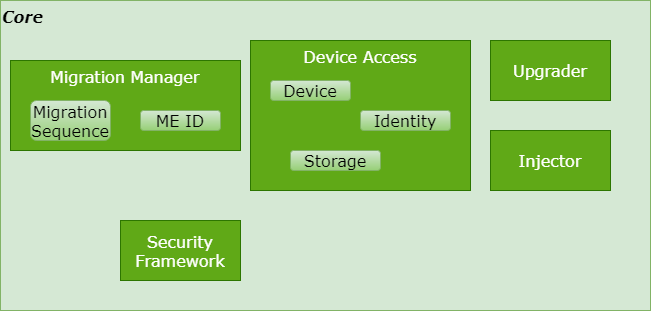

The diagram above was exported from draw.io. Its source (the exported page's mxGraphModel, read from the mxfile embedded in the PNG):
<mxGraphModel dx="1173" dy="530" grid="1" gridSize="10" guides="0" tooltips="1" connect="1" arrows="1" fold="1" page="1" pageScale="1" pageWidth="827" pageHeight="1169" math="0" shadow="0">
  <root>
    <mxCell id="wUgKGo1oeH0BvYZLKjoo-0" />
    <mxCell id="wUgKGo1oeH0BvYZLKjoo-1" parent="wUgKGo1oeH0BvYZLKjoo-0" />
    <mxCell id="wUgKGo1oeH0BvYZLKjoo-2" value="Core" style="rounded=0;whiteSpace=wrap;html=1;fillColor=#d5e8d4;strokeColor=#82b366;fontFamily=Verdana;fontSize=16;verticalAlign=top;align=left;fontStyle=3" vertex="1" parent="wUgKGo1oeH0BvYZLKjoo-1">
      <mxGeometry x="70" y="80" width="650" height="310" as="geometry" />
    </mxCell>
    <mxCell id="wUgKGo1oeH0BvYZLKjoo-3" value="Migration Manager" style="rounded=0;whiteSpace=wrap;html=1;fontFamily=Verdana;fontSize=16;strokeColor=#2D7600;fillColor=#60a917;align=center;verticalAlign=top;fontColor=#ffffff;" vertex="1" parent="wUgKGo1oeH0BvYZLKjoo-1">
      <mxGeometry x="80" y="140" width="230" height="90" as="geometry" />
    </mxCell>
    <mxCell id="wUgKGo1oeH0BvYZLKjoo-4" value="Security Framework" style="rounded=0;whiteSpace=wrap;html=1;fontFamily=Verdana;fontSize=16;strokeColor=#2D7600;fillColor=#60a917;align=center;verticalAlign=middle;fontColor=#ffffff;" vertex="1" parent="wUgKGo1oeH0BvYZLKjoo-1">
      <mxGeometry x="190" y="300" width="120" height="60" as="geometry" />
    </mxCell>
    <mxCell id="wUgKGo1oeH0BvYZLKjoo-5" value="Device Access" style="rounded=0;whiteSpace=wrap;html=1;fontFamily=Verdana;fontSize=16;strokeColor=#2D7600;fillColor=#60a917;align=center;verticalAlign=top;fontColor=#ffffff;" vertex="1" parent="wUgKGo1oeH0BvYZLKjoo-1">
      <mxGeometry x="320" y="120" width="220" height="150" as="geometry" />
    </mxCell>
    <mxCell id="wUgKGo1oeH0BvYZLKjoo-6" value="Identity" style="rounded=1;whiteSpace=wrap;html=1;fontFamily=Verdana;fontSize=16;strokeColor=#82b366;fillColor=#d5e8d4;align=center;verticalAlign=middle;gradientColor=#97d077;" vertex="1" parent="wUgKGo1oeH0BvYZLKjoo-1">
      <mxGeometry x="430" y="190" width="90" height="20" as="geometry" />
    </mxCell>
    <mxCell id="wUgKGo1oeH0BvYZLKjoo-7" value="Device" style="rounded=1;whiteSpace=wrap;html=1;fontFamily=Verdana;fontSize=16;strokeColor=#82b366;fillColor=#d5e8d4;align=center;verticalAlign=middle;gradientColor=#97d077;" vertex="1" parent="wUgKGo1oeH0BvYZLKjoo-1">
      <mxGeometry x="340" y="160" width="80" height="20" as="geometry" />
    </mxCell>
    <mxCell id="wUgKGo1oeH0BvYZLKjoo-8" value="Storage" style="rounded=1;whiteSpace=wrap;html=1;fontFamily=Verdana;fontSize=16;strokeColor=#82b366;fillColor=#d5e8d4;align=center;verticalAlign=middle;gradientColor=#97d077;" vertex="1" parent="wUgKGo1oeH0BvYZLKjoo-1">
      <mxGeometry x="360" y="230" width="90" height="20" as="geometry" />
    </mxCell>
    <mxCell id="wUgKGo1oeH0BvYZLKjoo-9" value="Upgrader" style="rounded=0;whiteSpace=wrap;html=1;fontFamily=Verdana;fontSize=16;strokeColor=#2D7600;fillColor=#60a917;align=center;verticalAlign=middle;fontColor=#ffffff;" vertex="1" parent="wUgKGo1oeH0BvYZLKjoo-1">
      <mxGeometry x="560" y="120" width="120" height="60" as="geometry" />
    </mxCell>
    <mxCell id="wUgKGo1oeH0BvYZLKjoo-10" value="Injector" style="rounded=0;whiteSpace=wrap;html=1;fontFamily=Verdana;fontSize=16;strokeColor=#2D7600;fillColor=#60a917;align=center;verticalAlign=middle;fontColor=#ffffff;" vertex="1" parent="wUgKGo1oeH0BvYZLKjoo-1">
      <mxGeometry x="560" y="210" width="120" height="60" as="geometry" />
    </mxCell>
    <mxCell id="wUgKGo1oeH0BvYZLKjoo-11" value="ME ID" style="rounded=1;whiteSpace=wrap;html=1;fontFamily=Verdana;fontSize=16;strokeColor=#82b366;fillColor=#d5e8d4;align=center;verticalAlign=middle;gradientColor=#97d077;" vertex="1" parent="wUgKGo1oeH0BvYZLKjoo-1">
      <mxGeometry x="210" y="190" width="80" height="20" as="geometry" />
    </mxCell>
    <mxCell id="_3SFtwv7SMd5YCsRGlfU-0" value="Migration Sequence" style="rounded=1;whiteSpace=wrap;html=1;fontFamily=Verdana;fontSize=16;strokeColor=#82b366;fillColor=#d5e8d4;align=center;verticalAlign=middle;gradientColor=#97d077;" vertex="1" parent="wUgKGo1oeH0BvYZLKjoo-1">
      <mxGeometry x="100" y="180" width="80" height="40" as="geometry" />
    </mxCell>
  </root>
</mxGraphModel>